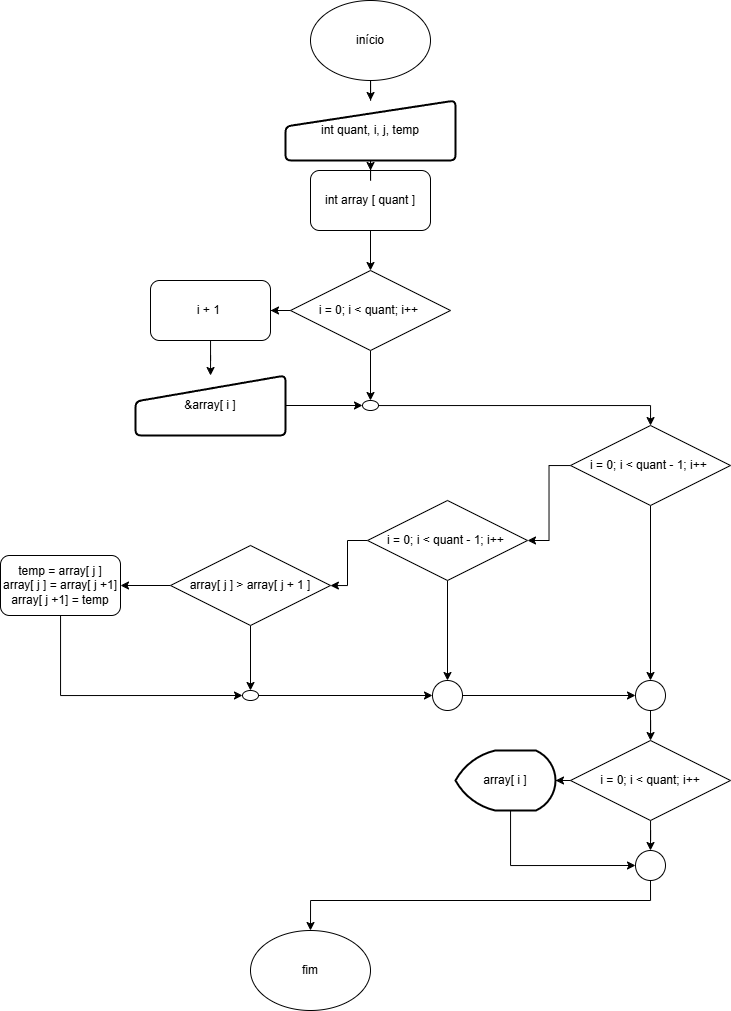

The diagram above was exported from draw.io. Its source (the exported page's mxGraphModel, read from the mxfile embedded in the PNG):
<mxGraphModel dx="749" dy="430" grid="1" gridSize="10" guides="1" tooltips="1" connect="1" arrows="1" fold="1" page="1" pageScale="1" pageWidth="827" pageHeight="1169" math="0" shadow="0">
  <root>
    <mxCell id="0" />
    <mxCell id="1" parent="0" />
    <mxCell id="C_AjEAPUhECzvY7OQV-j-44" value="" style="edgeStyle=orthogonalEdgeStyle;rounded=0;orthogonalLoop=1;jettySize=auto;html=1;" edge="1" parent="1" source="C_AjEAPUhECzvY7OQV-j-1" target="C_AjEAPUhECzvY7OQV-j-6">
      <mxGeometry relative="1" as="geometry" />
    </mxCell>
    <mxCell id="C_AjEAPUhECzvY7OQV-j-1" value="início" style="ellipse;whiteSpace=wrap;html=1;" vertex="1" parent="1">
      <mxGeometry x="330" width="120" height="80" as="geometry" />
    </mxCell>
    <mxCell id="C_AjEAPUhECzvY7OQV-j-18" value="" style="edgeStyle=orthogonalEdgeStyle;rounded=0;orthogonalLoop=1;jettySize=auto;html=1;" edge="1" parent="1" source="C_AjEAPUhECzvY7OQV-j-3" target="C_AjEAPUhECzvY7OQV-j-10">
      <mxGeometry relative="1" as="geometry" />
    </mxCell>
    <mxCell id="C_AjEAPUhECzvY7OQV-j-21" value="" style="edgeStyle=orthogonalEdgeStyle;rounded=0;orthogonalLoop=1;jettySize=auto;html=1;" edge="1" parent="1" source="C_AjEAPUhECzvY7OQV-j-3" target="C_AjEAPUhECzvY7OQV-j-19">
      <mxGeometry relative="1" as="geometry" />
    </mxCell>
    <mxCell id="C_AjEAPUhECzvY7OQV-j-3" value="i = 0; i &amp;lt; quant; i++&amp;nbsp;" style="rhombus;whiteSpace=wrap;html=1;" vertex="1" parent="1">
      <mxGeometry x="310" y="270" width="160" height="80" as="geometry" />
    </mxCell>
    <mxCell id="C_AjEAPUhECzvY7OQV-j-16" value="" style="edgeStyle=orthogonalEdgeStyle;rounded=0;orthogonalLoop=1;jettySize=auto;html=1;" edge="1" parent="1" source="C_AjEAPUhECzvY7OQV-j-4" target="C_AjEAPUhECzvY7OQV-j-3">
      <mxGeometry relative="1" as="geometry" />
    </mxCell>
    <mxCell id="C_AjEAPUhECzvY7OQV-j-4" value="int array [ quant ]" style="rounded=1;whiteSpace=wrap;html=1;" vertex="1" parent="1">
      <mxGeometry x="330" y="170" width="120" height="60" as="geometry" />
    </mxCell>
    <mxCell id="C_AjEAPUhECzvY7OQV-j-45" value="" style="edgeStyle=orthogonalEdgeStyle;rounded=0;orthogonalLoop=1;jettySize=auto;html=1;" edge="1" parent="1" source="C_AjEAPUhECzvY7OQV-j-6" target="C_AjEAPUhECzvY7OQV-j-4">
      <mxGeometry relative="1" as="geometry" />
    </mxCell>
    <mxCell id="C_AjEAPUhECzvY7OQV-j-6" value="int quant, i, j, temp" style="html=1;strokeWidth=2;shape=manualInput;whiteSpace=wrap;rounded=1;size=26;arcSize=11;" vertex="1" parent="1">
      <mxGeometry x="305" y="100" width="170" height="60" as="geometry" />
    </mxCell>
    <mxCell id="C_AjEAPUhECzvY7OQV-j-24" value="" style="edgeStyle=orthogonalEdgeStyle;rounded=0;orthogonalLoop=1;jettySize=auto;html=1;" edge="1" parent="1" source="C_AjEAPUhECzvY7OQV-j-8" target="C_AjEAPUhECzvY7OQV-j-22">
      <mxGeometry relative="1" as="geometry" />
    </mxCell>
    <mxCell id="C_AjEAPUhECzvY7OQV-j-43" style="edgeStyle=orthogonalEdgeStyle;rounded=0;orthogonalLoop=1;jettySize=auto;html=1;entryX=0.5;entryY=0;entryDx=0;entryDy=0;" edge="1" parent="1" source="C_AjEAPUhECzvY7OQV-j-8" target="C_AjEAPUhECzvY7OQV-j-41">
      <mxGeometry relative="1" as="geometry" />
    </mxCell>
    <mxCell id="C_AjEAPUhECzvY7OQV-j-8" value="i = 0; i &amp;lt; quant - 1; i++&amp;nbsp;" style="rhombus;whiteSpace=wrap;html=1;" vertex="1" parent="1">
      <mxGeometry x="590" y="425" width="160" height="80" as="geometry" />
    </mxCell>
    <mxCell id="C_AjEAPUhECzvY7OQV-j-20" value="" style="edgeStyle=orthogonalEdgeStyle;rounded=0;orthogonalLoop=1;jettySize=auto;html=1;" edge="1" parent="1" source="C_AjEAPUhECzvY7OQV-j-9" target="C_AjEAPUhECzvY7OQV-j-19">
      <mxGeometry relative="1" as="geometry" />
    </mxCell>
    <mxCell id="C_AjEAPUhECzvY7OQV-j-9" value="&amp;amp;array[ i ]" style="html=1;strokeWidth=2;shape=manualInput;whiteSpace=wrap;rounded=1;size=26;arcSize=11;" vertex="1" parent="1">
      <mxGeometry x="155" y="375" width="150" height="60" as="geometry" />
    </mxCell>
    <mxCell id="C_AjEAPUhECzvY7OQV-j-12" value="" style="edgeStyle=orthogonalEdgeStyle;rounded=0;orthogonalLoop=1;jettySize=auto;html=1;" edge="1" parent="1" source="C_AjEAPUhECzvY7OQV-j-10" target="C_AjEAPUhECzvY7OQV-j-9">
      <mxGeometry relative="1" as="geometry" />
    </mxCell>
    <mxCell id="C_AjEAPUhECzvY7OQV-j-10" value="i + 1&amp;nbsp;" style="rounded=1;whiteSpace=wrap;html=1;" vertex="1" parent="1">
      <mxGeometry x="170" y="280" width="120" height="60" as="geometry" />
    </mxCell>
    <mxCell id="C_AjEAPUhECzvY7OQV-j-23" value="" style="edgeStyle=orthogonalEdgeStyle;rounded=0;orthogonalLoop=1;jettySize=auto;html=1;" edge="1" parent="1" source="C_AjEAPUhECzvY7OQV-j-19" target="C_AjEAPUhECzvY7OQV-j-8">
      <mxGeometry relative="1" as="geometry" />
    </mxCell>
    <mxCell id="C_AjEAPUhECzvY7OQV-j-19" value="" style="verticalLabelPosition=bottom;verticalAlign=top;html=1;shape=mxgraph.flowchart.on-page_reference;" vertex="1" parent="1">
      <mxGeometry x="382" y="400" width="16" height="10" as="geometry" />
    </mxCell>
    <mxCell id="C_AjEAPUhECzvY7OQV-j-28" value="" style="edgeStyle=orthogonalEdgeStyle;rounded=0;orthogonalLoop=1;jettySize=auto;html=1;" edge="1" parent="1" source="C_AjEAPUhECzvY7OQV-j-22" target="C_AjEAPUhECzvY7OQV-j-26">
      <mxGeometry relative="1" as="geometry" />
    </mxCell>
    <mxCell id="C_AjEAPUhECzvY7OQV-j-40" value="" style="edgeStyle=orthogonalEdgeStyle;rounded=0;orthogonalLoop=1;jettySize=auto;html=1;" edge="1" parent="1" source="C_AjEAPUhECzvY7OQV-j-22" target="C_AjEAPUhECzvY7OQV-j-38">
      <mxGeometry relative="1" as="geometry" />
    </mxCell>
    <mxCell id="C_AjEAPUhECzvY7OQV-j-22" value="i = 0; i &amp;lt; quant - 1; i++&amp;nbsp;" style="rhombus;whiteSpace=wrap;html=1;" vertex="1" parent="1">
      <mxGeometry x="387" y="500" width="160" height="80" as="geometry" />
    </mxCell>
    <mxCell id="C_AjEAPUhECzvY7OQV-j-29" value="" style="edgeStyle=orthogonalEdgeStyle;rounded=0;orthogonalLoop=1;jettySize=auto;html=1;" edge="1" parent="1" source="C_AjEAPUhECzvY7OQV-j-26" target="C_AjEAPUhECzvY7OQV-j-27">
      <mxGeometry relative="1" as="geometry" />
    </mxCell>
    <mxCell id="C_AjEAPUhECzvY7OQV-j-32" value="" style="edgeStyle=orthogonalEdgeStyle;rounded=0;orthogonalLoop=1;jettySize=auto;html=1;" edge="1" parent="1" source="C_AjEAPUhECzvY7OQV-j-26" target="C_AjEAPUhECzvY7OQV-j-31">
      <mxGeometry relative="1" as="geometry" />
    </mxCell>
    <mxCell id="C_AjEAPUhECzvY7OQV-j-26" value="array[ j ] &amp;gt; array[ j + 1 ]" style="rhombus;whiteSpace=wrap;html=1;" vertex="1" parent="1">
      <mxGeometry x="190" y="545" width="160" height="80" as="geometry" />
    </mxCell>
    <mxCell id="C_AjEAPUhECzvY7OQV-j-27" value="temp = array[ j ]&lt;div&gt;array[ j ] = array[ j +1]&lt;/div&gt;&lt;div&gt;array[ j +1] = temp&lt;/div&gt;" style="rounded=1;whiteSpace=wrap;html=1;" vertex="1" parent="1">
      <mxGeometry x="20" y="555" width="120" height="60" as="geometry" />
    </mxCell>
    <mxCell id="C_AjEAPUhECzvY7OQV-j-39" style="edgeStyle=orthogonalEdgeStyle;rounded=0;orthogonalLoop=1;jettySize=auto;html=1;" edge="1" parent="1" source="C_AjEAPUhECzvY7OQV-j-31" target="C_AjEAPUhECzvY7OQV-j-38">
      <mxGeometry relative="1" as="geometry" />
    </mxCell>
    <mxCell id="C_AjEAPUhECzvY7OQV-j-31" value="" style="verticalLabelPosition=bottom;verticalAlign=top;html=1;shape=mxgraph.flowchart.on-page_reference;" vertex="1" parent="1">
      <mxGeometry x="262" y="690" width="16" height="10" as="geometry" />
    </mxCell>
    <mxCell id="C_AjEAPUhECzvY7OQV-j-33" style="edgeStyle=orthogonalEdgeStyle;rounded=0;orthogonalLoop=1;jettySize=auto;html=1;entryX=0;entryY=0.5;entryDx=0;entryDy=0;entryPerimeter=0;" edge="1" parent="1" source="C_AjEAPUhECzvY7OQV-j-27" target="C_AjEAPUhECzvY7OQV-j-31">
      <mxGeometry relative="1" as="geometry">
        <Array as="points">
          <mxPoint x="80" y="695" />
        </Array>
      </mxGeometry>
    </mxCell>
    <mxCell id="C_AjEAPUhECzvY7OQV-j-42" style="edgeStyle=orthogonalEdgeStyle;rounded=0;orthogonalLoop=1;jettySize=auto;html=1;entryX=0;entryY=0.5;entryDx=0;entryDy=0;" edge="1" parent="1" source="C_AjEAPUhECzvY7OQV-j-38" target="C_AjEAPUhECzvY7OQV-j-41">
      <mxGeometry relative="1" as="geometry" />
    </mxCell>
    <mxCell id="C_AjEAPUhECzvY7OQV-j-38" value="" style="ellipse;whiteSpace=wrap;html=1;aspect=fixed;" vertex="1" parent="1">
      <mxGeometry x="452" y="680" width="30" height="30" as="geometry" />
    </mxCell>
    <mxCell id="C_AjEAPUhECzvY7OQV-j-47" value="" style="edgeStyle=orthogonalEdgeStyle;rounded=0;orthogonalLoop=1;jettySize=auto;html=1;" edge="1" parent="1" source="C_AjEAPUhECzvY7OQV-j-41" target="C_AjEAPUhECzvY7OQV-j-46">
      <mxGeometry relative="1" as="geometry" />
    </mxCell>
    <mxCell id="C_AjEAPUhECzvY7OQV-j-41" value="" style="ellipse;whiteSpace=wrap;html=1;aspect=fixed;" vertex="1" parent="1">
      <mxGeometry x="655" y="680" width="30" height="30" as="geometry" />
    </mxCell>
    <mxCell id="C_AjEAPUhECzvY7OQV-j-49" value="" style="edgeStyle=orthogonalEdgeStyle;rounded=0;orthogonalLoop=1;jettySize=auto;html=1;" edge="1" parent="1" source="C_AjEAPUhECzvY7OQV-j-46" target="C_AjEAPUhECzvY7OQV-j-48">
      <mxGeometry relative="1" as="geometry" />
    </mxCell>
    <mxCell id="C_AjEAPUhECzvY7OQV-j-51" value="" style="edgeStyle=orthogonalEdgeStyle;rounded=0;orthogonalLoop=1;jettySize=auto;html=1;" edge="1" parent="1" source="C_AjEAPUhECzvY7OQV-j-46" target="C_AjEAPUhECzvY7OQV-j-50">
      <mxGeometry relative="1" as="geometry" />
    </mxCell>
    <mxCell id="C_AjEAPUhECzvY7OQV-j-46" value="i = 0; i &amp;lt; quant; i++" style="rhombus;whiteSpace=wrap;html=1;" vertex="1" parent="1">
      <mxGeometry x="590" y="740" width="160" height="80" as="geometry" />
    </mxCell>
    <mxCell id="C_AjEAPUhECzvY7OQV-j-52" style="edgeStyle=orthogonalEdgeStyle;rounded=0;orthogonalLoop=1;jettySize=auto;html=1;entryX=0;entryY=0.5;entryDx=0;entryDy=0;" edge="1" parent="1" source="C_AjEAPUhECzvY7OQV-j-48" target="C_AjEAPUhECzvY7OQV-j-50">
      <mxGeometry relative="1" as="geometry">
        <Array as="points">
          <mxPoint x="530" y="865" />
        </Array>
      </mxGeometry>
    </mxCell>
    <mxCell id="C_AjEAPUhECzvY7OQV-j-48" value="array[ i ]" style="strokeWidth=2;html=1;shape=mxgraph.flowchart.display;whiteSpace=wrap;" vertex="1" parent="1">
      <mxGeometry x="475" y="750" width="100" height="60" as="geometry" />
    </mxCell>
    <mxCell id="C_AjEAPUhECzvY7OQV-j-54" value="" style="edgeStyle=orthogonalEdgeStyle;rounded=0;orthogonalLoop=1;jettySize=auto;html=1;" edge="1" parent="1" source="C_AjEAPUhECzvY7OQV-j-50" target="C_AjEAPUhECzvY7OQV-j-53">
      <mxGeometry relative="1" as="geometry">
        <Array as="points">
          <mxPoint x="670" y="900" />
          <mxPoint x="330" y="900" />
        </Array>
      </mxGeometry>
    </mxCell>
    <mxCell id="C_AjEAPUhECzvY7OQV-j-50" value="" style="ellipse;whiteSpace=wrap;html=1;aspect=fixed;" vertex="1" parent="1">
      <mxGeometry x="655" y="850" width="30" height="30" as="geometry" />
    </mxCell>
    <mxCell id="C_AjEAPUhECzvY7OQV-j-53" value="fim" style="ellipse;whiteSpace=wrap;html=1;" vertex="1" parent="1">
      <mxGeometry x="270" y="930" width="120" height="80" as="geometry" />
    </mxCell>
  </root>
</mxGraphModel>